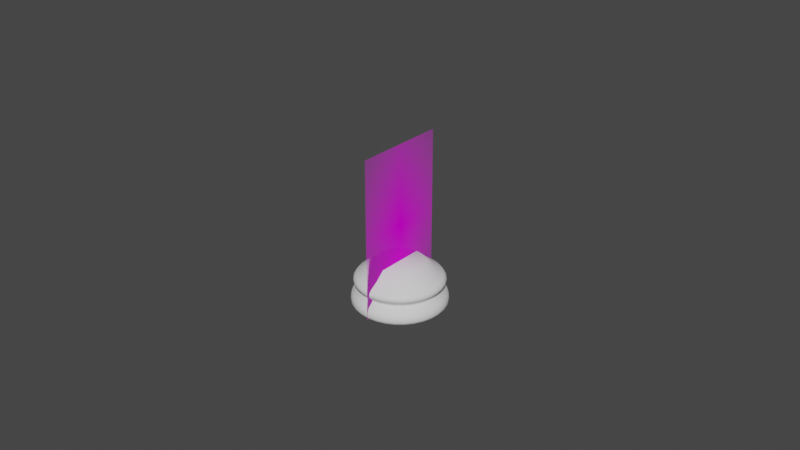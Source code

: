 # Source: PieceBaseCopy.blend  (saved by Blender 2.80.69; exported with 4.5.12 LTS)
import bpy
from mathutils import Matrix  # noqa: F401  (used for matrix-valued properties, if any)

bpy.ops.wm.read_factory_settings(use_empty=True)
scene = bpy.context.scene
scene.name = 'Scene'

# ---- collections
col_collection = bpy.data.collections.new('Collection'); scene.collection.children.link(col_collection)

# ---- images (referenced by path relative to the original .blend; pixels are not part of the script)
import os
ASSET_DIR = os.environ.get("B2B_ASSET_DIR", "")  # directory of the original .blend (textures are referenced by path, not embedded)
HERE = os.path.dirname(os.path.abspath(__file__))  # packed textures are extracted next to this script under _unpacked/

def load_image(name, relpath, width, height, colorspace="sRGB"):
    """Load a texture the original file referenced (path relative to the .blend, or extracted next to this script)."""
    p = next((c for c in (os.path.join(HERE, relpath), os.path.join(ASSET_DIR, relpath)) if relpath and os.path.exists(c)), "")
    if p:
        img = bpy.data.images.load(p, check_existing=True)
        img.name = name
    else:  # same state as the original file: an image datablock whose file is absent (Cycles renders it pink)
        img = bpy.data.images.new(name, width, height)
        img.source = "FILE"
        img.filepath = "//" + (relpath or name)
    img.colorspace_settings.name = colorspace
    return img
img_staunton_pawn_png = load_image('Staunton Pawn.png', 'Staunton Pawn.png', 1024, 1024, 'sRGB')

# ---- materials (node trees are filled in below, after node groups)
mat_staunton_pawn = bpy.data.materials.new('Staunton Pawn')
mat_staunton_pawn.use_transparent_shadow = False
mat_staunton_pawn.roughness = 0.25

# ---- material node trees
mat_staunton_pawn.use_nodes = True; mat_staunton_pawn.node_tree.nodes.clear()
_N = mat_staunton_pawn.node_tree.nodes; _L = mat_staunton_pawn.node_tree.links
n0 = _N.new('ShaderNodeOutputMaterial'); n0.name = 'Material Output'; n0.location = (300, 300)
n1 = _N.new('ShaderNodeTexImage'); n1.name = 'Image Texture'; n1.location = (-400, 60)
n1.image = img_staunton_pawn_png
n1.extension = 'CLIP'
n2 = _N.new('ShaderNodeBsdfDiffuse'); n2.name = 'Diffuse BSDF'; n2.location = (-200, 60)
n3 = _N.new('ShaderNodeBsdfTransparent'); n3.name = 'Transparent BSDF'; n3.location = (-200, 240)
n4 = _N.new('ShaderNodeMixShader'); n4.name = 'Mix Shader'; n4.location = (0, 300)
_L.new(n1.outputs[0], n2.inputs[0])
_L.new(n1.outputs[1], n4.inputs[0])
_L.new(n3.outputs[0], n4.inputs[1])
_L.new(n2.outputs[0], n4.inputs[2])
_L.new(n4.outputs[0], n0.inputs[0])
n0.is_active_output = True

# ---- world
world_world = bpy.data.worlds.new('World'); scene.world = world_world
world_world.use_nodes = True; world_world.node_tree.nodes.clear()
_N = world_world.node_tree.nodes; _L = world_world.node_tree.links
n0 = _N.new('ShaderNodeOutputWorld'); n0.name = 'World Output'; n0.location = (300, 300)
n1 = _N.new('ShaderNodeBackground'); n1.name = 'Background'; n1.location = (10, 300)
n1.inputs[0].default_value = (0.05088, 0.05088, 0.05088, 1.0)
_L.new(n1.outputs[0], n0.inputs[0])
n0.is_active_output = True
world_world.color = (0.05088, 0.05088, 0.05088)
world_world.use_sun_shadow = False
world_world.sun_shadow_jitter_overblur = 0.0

# ---- meshes
me_staunton_pawn = bpy.data.meshes.new('Staunton Pawn')
me_staunton_pawn.from_pydata([(-0.01501, 6.718e-06, -1.118e-09), (0.01501, 6.718e-06, -1.118e-09), (-0.01501, 0.05115, -1.118e-09), (0.01501, 0.05115, -1.118e-09)], [], [(0, 1, 3, 2)])
_uv = me_staunton_pawn.uv_layers.new(name='UVMap')
_uv.uv.foreach_set('vector', [0.0, 0.0, 1.0, 0.0, 1.0, 1.0, 0.0, 1.0])
me_staunton_pawn.materials.append(mat_staunton_pawn)
me_staunton_pawn.use_remesh_preserve_volume = False
me_staunton_pawn.use_remesh_preserve_attributes = False
me_staunton_pawn.use_mirror_vertex_groups = False
me_staunton_pawn.update()
me_cylinder_001 = bpy.data.meshes.new('Cylinder.001')
me_cylinder_001.from_pydata([(-8.68e-10, 0.007814, 0.0137), (0.001524, 0.007664, 0.0137), (0.00299, 0.007219, 0.0137), (0.004341, 0.006497, 0.0137), (0.005525, 0.005525, 0.0137), (0.006497, 0.004341, 0.0137), (0.007219, 0.00299, 0.0137), (0.007664, 0.001524, 0.0137), (0.007814, -2.003e-09, 0.0137), (0.007664, -0.001524, 0.0137), (0.007219, -0.00299, 0.0137), (0.006497, -0.004341, 0.0137), (0.005525, -0.005525, 0.0137), (0.004341, -0.006497, 0.0137), (0.00299, -0.007219, 0.0137), (0.001524, -0.007664, 0.0137), (-3.414e-09, -0.007814, 0.0137), (-0.001524, -0.007664, 0.0137), (-0.00299, -0.007219, 0.0137), (-0.004341, -0.006497, 0.0137), (-0.005525, -0.005525, 0.0137), (-0.006497, -0.004341, 0.0137), (-0.007219, -0.00299, 0.0137), (-0.007664, -0.001524, 0.0137), (-0.007814, 4.953e-09, 0.0137), (-0.007664, 0.001524, 0.0137), (-0.007219, 0.00299, 0.0137), (-0.006497, 0.004341, 0.0137), (-0.005525, 0.005525, 0.0137), (-0.004341, 0.006497, 0.0137), (-0.00299, 0.007219, 0.0137), (-0.001524, 0.007664, 0.0137), (-1.174e-09, 0.01063, 0.01112), (0.002074, 0.01043, 0.01112), (0.004068, 0.009822, 0.01112), (0.005906, 0.008839, 0.01112), (0.007517, 0.007517, 0.01112), (0.008839, 0.005906, 0.01112), (0.009822, 0.004068, 0.01112), (0.01043, 0.002074, 0.01112), (0.01063, -2.727e-09, 0.01112), (0.01043, -0.002074, 0.01112), (0.009822, -0.004068, 0.01112), (0.008839, -0.005906, 0.01112), (0.007517, -0.007517, 0.01112), (0.005906, -0.008839, 0.01112), (0.004068, -0.009822, 0.01112), (0.002074, -0.01043, 0.01112), (-4.638e-09, -0.01063, 0.01112), (-0.002074, -0.01043, 0.01112), (-0.004068, -0.009822, 0.01112), (-0.005906, -0.008839, 0.01112), (-0.007517, -0.007517, 0.01112), (-0.008839, -0.005906, 0.01112), (-0.009822, -0.004068, 0.01112), (-0.01043, -0.002074, 0.01112), (-0.01063, 6.736e-09, 0.01112), (-0.01043, 0.002074, 0.01112), (-0.009822, 0.004068, 0.01112), (-0.008839, 0.005906, 0.01112), (-0.007517, 0.007517, 0.01112), (-0.005906, 0.008839, 0.01112), (-0.004068, 0.009822, 0.01112), (-0.002074, 0.01043, 0.01112), (-1.433e-09, 0.01309, 0.009533), (-1.482e-09, 0.01382, 0.007167), (-1.512e-09, 0.01391, 0.00849), (-1.51e-09, 0.01399, 0.007813), (0.002699, 0.01355, 0.007167), (0.002555, 0.01284, 0.009533), (0.002732, 0.01372, 0.007813), (0.002716, 0.01364, 0.00849), (0.005295, 0.01276, 0.007166), (0.005011, 0.01209, 0.009533), (0.005359, 0.01292, 0.007813), (0.005328, 0.01285, 0.00849), (0.007687, 0.01149, 0.007166), (0.007276, 0.01088, 0.009533), (0.00778, 0.01163, 0.007813), (0.007734, 0.01156, 0.00849), (0.009783, 0.009765, 0.007166), (0.00926, 0.009254, 0.009533), (0.009902, 0.009887, 0.007813), (0.009844, 0.009833, 0.00849), (0.0115, 0.007669, 0.007166), (0.01089, 0.00727, 0.009533), (0.01164, 0.007765, 0.007812), (0.01158, 0.007723, 0.008489), (0.01278, 0.005276, 0.007165), (0.0121, 0.005006, 0.009532), (0.01294, 0.005344, 0.007812), (0.01286, 0.005317, 0.008489), (0.01357, 0.002681, 0.007165), (0.01284, 0.002549, 0.009532), (0.01373, 0.002717, 0.007812), (0.01365, 0.002705, 0.008489), (0.01384, -1.818e-05, 0.007164), (0.0131, -6.048e-06, 0.009532), (0.014, -1.452e-05, 0.007812), (0.01392, -1.093e-05, 0.008489), (0.01357, -0.002717, 0.007164), (0.01285, -0.002561, 0.009532), (0.01373, -0.002746, 0.007811), (0.01365, -0.002727, 0.008489), (0.01278, -0.005312, 0.007163), (0.0121, -0.005018, 0.009532), (0.01294, -0.005373, 0.007811), (0.01286, -0.005339, 0.008488), (0.0115, -0.007704, 0.007163), (0.01089, -0.007283, 0.009532), (0.01164, -0.007794, 0.007811), (0.01158, -0.007745, 0.008488), (0.009782, -0.0098, 0.007163), (0.009262, -0.009268, 0.009531), (0.009901, -0.009916, 0.007811), (0.009844, -0.009855, 0.008488), (0.007686, -0.01152, 0.007162), (0.007277, -0.0109, 0.009531), (0.007779, -0.01166, 0.00781), (0.007734, -0.01159, 0.008488), (0.005294, -0.0128, 0.007162), (0.005013, -0.01211, 0.009531), (0.005358, -0.01295, 0.00781), (0.005328, -0.01287, 0.008488), (0.002699, -0.01359, 0.007162), (0.002555, -0.01285, 0.009531), (0.002732, -0.01375, 0.00781), (0.002716, -0.01367, 0.008488), (-5.989e-09, -0.01385, 0.007162), (-5.702e-09, -0.0131, 0.009531), (-6.074e-09, -0.01402, 0.00781), (-6.048e-09, -0.01393, 0.008488), (-0.002699, -0.01359, 0.007162), (-0.002555, -0.01285, 0.009531), (-0.002732, -0.01375, 0.00781), (-0.002716, -0.01367, 0.008488), (-0.005294, -0.0128, 0.007162), (-0.005013, -0.01211, 0.009531), (-0.005358, -0.01295, 0.00781), (-0.005328, -0.01287, 0.008488), (-0.007686, -0.01152, 0.007162), (-0.007277, -0.0109, 0.009531), (-0.007779, -0.01166, 0.00781), (-0.007734, -0.01159, 0.008488), (-0.009782, -0.0098, 0.007163), (-0.009262, -0.009268, 0.009531), (-0.009901, -0.009916, 0.007811), (-0.009844, -0.009855, 0.008488), (-0.0115, -0.007704, 0.007163), (-0.01089, -0.007283, 0.009532), (-0.01164, -0.007794, 0.007811), (-0.01158, -0.007745, 0.008488), (-0.01278, -0.005312, 0.007163), (-0.0121, -0.005018, 0.009532), (-0.01294, -0.005373, 0.007811), (-0.01286, -0.005339, 0.008488), (-0.01357, -0.002717, 0.007164), (-0.01285, -0.002561, 0.009532), (-0.01373, -0.002746, 0.007811), (-0.01365, -0.002727, 0.008489), (-0.01384, -1.817e-05, 0.007164), (-0.0131, -6.036e-06, 0.009532), (-0.014, -1.451e-05, 0.007812), (-0.01392, -1.092e-05, 0.008489), (-0.01357, 0.002681, 0.007165), (-0.01284, 0.002549, 0.009532), (-0.01373, 0.002717, 0.007812), (-0.01365, 0.002705, 0.008489), (-0.01278, 0.005276, 0.007165), (-0.0121, 0.005006, 0.009532), (-0.01294, 0.005344, 0.007812), (-0.01286, 0.005317, 0.008489), (-0.0115, 0.007669, 0.007166), (-0.01089, 0.00727, 0.009533), (-0.01164, 0.007765, 0.007812), (-0.01158, 0.007723, 0.008489), (-0.009783, 0.009765, 0.007166), (-0.00926, 0.009254, 0.009533), (-0.009902, 0.009887, 0.007813), (-0.009844, 0.009833, 0.00849), (-0.007687, 0.01149, 0.007166), (-0.007275, 0.01088, 0.009533), (-0.00778, 0.01163, 0.007813), (-0.007734, 0.01156, 0.00849), (-0.005295, 0.01276, 0.007166), (-0.005011, 0.01209, 0.009533), (-0.005359, 0.01292, 0.007813), (-0.005327, 0.01285, 0.00849), (-0.002699, 0.01355, 0.007167), (-0.002555, 0.01284, 0.009533), (-0.002732, 0.01372, 0.007813), (-0.002716, 0.01364, 0.00849), (-1.387e-09, 0.01276, 0.006104), (-1.397e-09, 0.01275, 0.005263), (-1.513e-09, 0.01259, 0.005686), (0.002491, 0.0125, 0.005263), (0.002493, 0.01251, 0.006104), (0.002459, 0.01234, 0.005686), (0.004886, 0.01178, 0.005263), (0.00489, 0.01179, 0.006104), (0.004823, 0.01163, 0.005685), (0.007093, 0.0106, 0.005263), (0.007099, 0.0106, 0.006104), (0.007002, 0.01046, 0.005685), (0.009027, 0.009011, 0.005263), (0.009035, 0.009016, 0.006104), (0.008912, 0.008894, 0.005685), (0.01062, 0.007076, 0.005262), (0.01062, 0.00708, 0.006104), (0.01048, 0.006984, 0.005685), (0.0118, 0.004869, 0.005262), (0.0118, 0.004871, 0.006104), (0.01164, 0.004805, 0.005685), (0.01252, 0.002474, 0.005262), (0.01253, 0.002474, 0.006104), (0.01236, 0.002441, 0.005685), (0.01277, -1.658e-05, 0.005262), (0.01278, -1.891e-05, 0.006104), (0.0126, -1.774e-05, 0.005685), (0.01252, -0.002507, 0.005261), (0.01253, -0.002512, 0.006104), (0.01236, -0.002477, 0.005684), (0.0118, -0.004902, 0.005261), (0.0118, -0.004908, 0.006103), (0.01164, -0.004841, 0.005684), (0.01062, -0.00711, 0.005261), (0.01062, -0.007117, 0.006103), (0.01048, -0.00702, 0.005684), (0.009028, -0.009045, 0.005261), (0.009035, -0.009054, 0.006103), (0.008913, -0.00893, 0.005684), (0.007093, -0.01063, 0.00526), (0.007099, -0.01064, 0.006103), (0.007003, -0.0105, 0.005684), (0.004886, -0.01181, 0.00526), (0.00489, -0.01182, 0.006103), (0.004824, -0.01166, 0.005684), (0.002491, -0.01254, 0.00526), (0.002493, -0.01255, 0.006103), (0.002459, -0.01238, 0.005684), (-5.558e-09, -0.01278, 0.00526), (-5.551e-09, -0.0128, 0.006103), (-5.459e-09, -0.01262, 0.005684), (-0.002491, -0.01254, 0.00526), (-0.002493, -0.01255, 0.006103), (-0.002459, -0.01238, 0.005684), (-0.004886, -0.01181, 0.00526), (-0.00489, -0.01182, 0.006103), (-0.004824, -0.01166, 0.005684), (-0.007093, -0.01063, 0.00526), (-0.007099, -0.01064, 0.006103), (-0.007003, -0.0105, 0.005684), (-0.009028, -0.009045, 0.005261), (-0.009035, -0.009054, 0.006103), (-0.008913, -0.00893, 0.005684), (-0.01062, -0.00711, 0.005261), (-0.01062, -0.007117, 0.006103), (-0.01048, -0.00702, 0.005684), (-0.0118, -0.004902, 0.005261), (-0.0118, -0.004908, 0.006103), (-0.01164, -0.004841, 0.005684), (-0.01252, -0.002507, 0.005261), (-0.01253, -0.002512, 0.006104), (-0.01236, -0.002477, 0.005684), (-0.01277, -1.657e-05, 0.005262), (-0.01278, -1.889e-05, 0.006104), (-0.0126, -1.773e-05, 0.005685), (-0.01252, 0.002474, 0.005262), (-0.01253, 0.002474, 0.006104), (-0.01236, 0.002441, 0.005685), (-0.0118, 0.004869, 0.005262), (-0.0118, 0.004871, 0.006104), (-0.01164, 0.004805, 0.005685), (-0.01062, 0.007076, 0.005262), (-0.01062, 0.00708, 0.006104), (-0.01048, 0.006984, 0.005685), (-0.009027, 0.009011, 0.005263), (-0.009035, 0.009016, 0.006104), (-0.008912, 0.008894, 0.005685), (-0.007093, 0.0106, 0.005263), (-0.007099, 0.0106, 0.006104), (-0.007002, 0.01046, 0.005685), (-0.004886, 0.01178, 0.005263), (-0.00489, 0.01179, 0.006104), (-0.004823, 0.01163, 0.005685), (-0.002491, 0.0125, 0.005263), (-0.002493, 0.01251, 0.006104), (-0.002459, 0.01234, 0.005686), (-2.648e-09, 0.01382, -5.588e-09), (-1.645e-09, 0.0149, 0.001171), (-2.155e-09, 0.0144, 0.0001569), (0.002696, 0.01355, -5.588e-09), (0.002908, 0.01462, 0.001171), (0.002809, 0.01412, 0.0001569), (0.005288, 0.01277, -5.588e-09), (0.005704, 0.01377, 0.001171), (0.005509, 0.0133, 0.0001569), (0.007678, 0.01149, -5.588e-09), (0.00828, 0.01239, 0.001171), (0.007998, 0.01197, 0.0001569), (0.009772, 0.009772, -5.588e-09), (0.01054, 0.01054, 0.001171), (0.01018, 0.01018, 0.0001569), (0.01149, 0.007678, -5.588e-09), (0.01239, 0.008278, 0.001171), (0.01197, 0.007998, 0.0001569), (0.01277, 0.005288, -5.588e-09), (0.01377, 0.005701, 0.001171), (0.0133, 0.005509, 0.0001569), (0.01355, 0.002696, -5.588e-09), (0.01462, 0.002905, 0.001171), (0.01412, 0.002808, 0.0001569), (0.01382, -4.184e-09, -5.588e-09), (0.0149, -2.671e-06, 0.001171), (0.0144, -3.614e-07, 0.0001569), (0.01355, -0.002696, -5.588e-09), (0.01462, -0.00291, 0.001171), (0.01412, -0.002809, 0.0001569), (0.01277, -0.005288, -5.588e-09), (0.01377, -0.005706, 0.001171), (0.0133, -0.00551, 0.0001569), (0.01149, -0.007678, -5.588e-09), (0.01239, -0.008283, 0.001171), (0.01197, -0.007999, 0.0001569), (0.009772, -0.009772, -5.588e-09), (0.01054, -0.01054, 0.001171), (0.01018, -0.01018, 0.0001569), (0.007678, -0.01149, -5.588e-09), (0.00828, -0.0124, 0.001171), (0.007998, -0.01197, 0.0001569), (0.005288, -0.01277, -5.588e-09), (0.005704, -0.01377, 0.001171), (0.005509, -0.0133, 0.0001569), (0.002696, -0.01355, -5.588e-09), (0.002908, -0.01462, 0.001171), (0.002809, -0.01412, 0.0001569), (-5.806e-09, -0.01382, -5.588e-09), (-6.501e-09, -0.01491, 0.001171), (-6.173e-09, -0.0144, 0.0001569), (-0.002696, -0.01355, -5.588e-09), (-0.002908, -0.01462, 0.001171), (-0.002809, -0.01412, 0.0001569), (-0.005288, -0.01277, -5.588e-09), (-0.005704, -0.01377, 0.001171), (-0.005509, -0.0133, 0.0001569), (-0.007678, -0.01149, -5.588e-09), (-0.00828, -0.0124, 0.001171), (-0.007998, -0.01197, 0.0001569), (-0.009772, -0.009772, -5.588e-09), (-0.01054, -0.01054, 0.001171), (-0.01018, -0.01018, 0.0001569), (-0.01149, -0.007678, -5.588e-09), (-0.01239, -0.008283, 0.001171), (-0.01197, -0.007999, 0.0001569), (-0.01277, -0.005288, -5.588e-09), (-0.01377, -0.005706, 0.001171), (-0.0133, -0.00551, 0.0001569), (-0.01355, -0.002696, -5.588e-09), (-0.01462, -0.00291, 0.001171), (-0.01412, -0.002809, 0.0001569), (-0.01382, 7.269e-09, -5.588e-09), (-0.0149, -2.658e-06, 0.001171), (-0.0144, -3.49e-07, 0.0001569), (-0.01355, 0.002696, -5.588e-09), (-0.01462, 0.002905, 0.001171), (-0.01412, 0.002808, 0.0001569), (-0.01277, 0.005288, -5.588e-09), (-0.01377, 0.005701, 0.001171), (-0.0133, 0.005509, 0.0001569), (-0.01149, 0.007678, -5.588e-09), (-0.01239, 0.008278, 0.001171), (-0.01197, 0.007998, 0.0001569), (-0.009772, 0.009772, -5.588e-09), (-0.01054, 0.01054, 0.001171), (-0.01018, 0.01018, 0.0001569), (-0.007678, 0.01149, -5.588e-09), (-0.00828, 0.01239, 0.001171), (-0.007998, 0.01197, 0.0001569), (-0.005288, 0.01277, -5.588e-09), (-0.005704, 0.01377, 0.001171), (-0.005509, 0.0133, 0.0001569), (-0.002696, 0.01355, -5.588e-09), (-0.002908, 0.01462, 0.001171), (-0.002809, 0.01412, 0.0001569), (-1.621e-09, 0.01479, 0.002481), (-1.515e-09, 0.01425, 0.003871), (0.002887, 0.01451, 0.002481), (0.002782, 0.01398, 0.003871), (0.005663, 0.01366, 0.002481), (0.005457, 0.01317, 0.003871), (0.008221, 0.0123, 0.002481), (0.007923, 0.01185, 0.003871), (0.01046, 0.01046, 0.00248), (0.01008, 0.01007, 0.003871), (0.0123, 0.008215, 0.00248), (0.01186, 0.007913, 0.003871), (0.01367, 0.005657, 0.00248), (0.01317, 0.005447, 0.003871), (0.01451, 0.002881, 0.00248), (0.01399, 0.002772, 0.003871), (0.0148, -5.652e-06, 0.00248), (0.01426, -1.012e-05, 0.003871), (0.01451, -0.002892, 0.00248), (0.01399, -0.002792, 0.003871), (0.01367, -0.005668, 0.00248), (0.01317, -0.005467, 0.003871), (0.0123, -0.008227, 0.00248), (0.01186, -0.007932, 0.003871), (0.01046, -0.01047, 0.002479), (0.01008, -0.01009, 0.003871), (0.008221, -0.01231, 0.002479), (0.007922, -0.01187, 0.003871), (0.005663, -0.01368, 0.002479), (0.005457, -0.01318, 0.003871), (0.002887, -0.01452, 0.002479), (0.002782, -0.014, 0.003871), (-6.443e-09, -0.0148, 0.002479), (-6.168e-09, -0.01427, 0.003871), (-0.002887, -0.01452, 0.002479), (-0.002782, -0.014, 0.003871), (-0.005663, -0.01368, 0.002479), (-0.005457, -0.01318, 0.003871), (-0.008221, -0.01231, 0.002479), (-0.007922, -0.01187, 0.003871), (-0.01046, -0.01047, 0.002479), (-0.01008, -0.01009, 0.003871), (-0.0123, -0.008227, 0.00248), (-0.01186, -0.007932, 0.003871), (-0.01367, -0.005668, 0.00248), (-0.01317, -0.005467, 0.003871), (-0.01451, -0.002892, 0.00248), (-0.01399, -0.002792, 0.003871), (-0.0148, -5.639e-06, 0.00248), (-0.01426, -1.01e-05, 0.003871), (-0.01451, 0.002881, 0.00248), (-0.01399, 0.002772, 0.003871), (-0.01367, 0.005657, 0.00248), (-0.01317, 0.005447, 0.003871), (-0.0123, 0.008215, 0.00248), (-0.01186, 0.007913, 0.003871), (-0.01046, 0.01046, 0.00248), (-0.01008, 0.01007, 0.003871), (-0.008221, 0.0123, 0.002481), (-0.007923, 0.01185, 0.003871), (-0.005663, 0.01366, 0.002481), (-0.005457, 0.01317, 0.003871), (-0.002887, 0.01451, 0.002481), (-0.002782, 0.01398, 0.003871)], [], [(1, 0, 31, 30, 29, 28, 27, 26, 25, 24, 23, 22, 21, 20, 19, 18, 17, 16, 15, 14, 13, 12, 11, 10, 9, 8, 7, 6, 5, 4, 3, 2), (385, 447, 285, 193), (382, 446, 384, 289), (292, 386, 388, 295), (286, 188, 65, 192), (64, 32, 33, 69), (69, 33, 34, 73), (447, 445, 282, 285), (283, 184, 188, 286), (379, 444, 446, 382), (280, 180, 184, 283), (185, 62, 63, 189), (376, 442, 444, 379), (277, 176, 180, 280), (181, 61, 62, 185), (445, 443, 279, 282), (373, 440, 442, 376), (274, 172, 176, 277), (177, 60, 61, 181), (443, 441, 276, 279), (370, 438, 440, 373), (271, 168, 172, 274), (173, 59, 60, 177), (441, 439, 273, 276), (367, 436, 438, 370), (268, 164, 168, 271), (169, 58, 59, 173), (439, 437, 270, 273), (364, 434, 436, 367), (265, 160, 164, 268), (165, 57, 58, 169), (437, 435, 267, 270), (361, 432, 434, 364), (262, 156, 160, 265), (161, 56, 57, 165), (435, 433, 264, 267), (358, 430, 432, 361), (259, 152, 156, 262), (157, 55, 56, 161), (433, 431, 261, 264), (355, 428, 430, 358), (256, 148, 152, 259), (153, 54, 55, 157), (431, 429, 258, 261), (352, 426, 428, 355), (253, 144, 148, 256), (149, 53, 54, 153), (429, 427, 255, 258), (349, 424, 426, 352), (250, 140, 144, 253), (145, 52, 53, 149), (427, 425, 252, 255), (346, 422, 424, 349), (247, 136, 140, 250), (141, 51, 52, 145), (425, 423, 249, 252), (343, 420, 422, 346), (244, 132, 136, 247), (137, 50, 51, 141), (423, 421, 246, 249), (340, 418, 420, 343), (241, 128, 132, 244), (133, 49, 50, 137), (421, 419, 243, 246), (337, 416, 418, 340), (238, 124, 128, 241), (129, 48, 49, 133), (419, 417, 240, 243), (334, 414, 416, 337), (235, 120, 124, 238), (125, 47, 48, 129), (417, 415, 237, 240), (331, 412, 414, 334), (232, 116, 120, 235), (121, 46, 47, 125), (415, 413, 234, 237), (328, 410, 412, 331), (229, 112, 116, 232), (117, 45, 46, 121), (413, 411, 231, 234), (325, 408, 410, 328), (226, 108, 112, 229), (113, 44, 45, 117), (411, 409, 228, 231), (322, 406, 408, 325), (223, 104, 108, 226), (109, 43, 44, 113), (409, 407, 225, 228), (319, 404, 406, 322), (220, 100, 104, 223), (105, 42, 43, 109), (407, 405, 222, 225), (316, 402, 404, 319), (217, 96, 100, 220), (101, 41, 42, 105), (405, 403, 219, 222), (313, 400, 402, 316), (214, 92, 96, 217), (97, 40, 41, 101), (403, 401, 216, 219), (310, 398, 400, 313), (211, 88, 92, 214), (93, 39, 40, 97), (401, 399, 213, 216), (307, 396, 398, 310), (208, 84, 88, 211), (89, 38, 39, 93), (399, 397, 210, 213), (304, 394, 396, 307), (205, 80, 84, 208), (85, 37, 38, 89), (397, 395, 207, 210), (301, 392, 394, 304), (202, 76, 80, 205), (81, 36, 37, 85), (395, 393, 204, 207), (298, 390, 392, 301), (199, 72, 76, 202), (77, 35, 36, 81), (393, 391, 201, 204), (295, 388, 390, 298), (196, 68, 72, 199), (73, 34, 35, 77), (391, 389, 198, 201), (288, 291, 294, 297, 300, 303, 306, 309, 312, 315, 318, 321, 324, 327, 330, 333, 336, 339, 342, 345, 348, 351, 354, 357, 360, 363, 366, 369, 372, 375, 378, 381), (192, 65, 68, 196), (389, 387, 195, 198), (189, 63, 32, 64), (63, 31, 0, 32), (63, 62, 30, 31), (62, 61, 29, 30), (61, 60, 28, 29), (60, 59, 27, 28), (59, 58, 26, 27), (58, 57, 25, 26), (57, 56, 24, 25), (56, 55, 23, 24), (55, 54, 22, 23), (54, 53, 21, 22), (53, 52, 20, 21), (52, 51, 19, 20), (51, 50, 18, 19), (50, 49, 17, 18), (49, 48, 16, 17), (48, 47, 15, 16), (47, 46, 14, 15), (46, 45, 13, 14), (45, 44, 12, 13), (44, 43, 11, 12), (43, 42, 10, 11), (42, 41, 9, 10), (41, 40, 8, 9), (40, 39, 7, 8), (39, 38, 6, 7), (38, 37, 5, 6), (37, 36, 4, 5), (36, 35, 3, 4), (35, 34, 2, 3), (34, 33, 1, 2), (33, 32, 0, 1), (189, 191, 187, 185), (191, 66, 67, 190), (190, 67, 65, 188), (185, 187, 183, 181), (187, 191, 190, 186), (186, 190, 188, 184), (181, 183, 179, 177), (183, 187, 186, 182), (182, 186, 184, 180), (177, 179, 175, 173), (179, 183, 182, 178), (178, 182, 180, 176), (173, 175, 171, 169), (175, 179, 178, 174), (174, 178, 176, 172), (169, 171, 167, 165), (171, 175, 174, 170), (170, 174, 172, 168), (165, 167, 163, 161), (167, 171, 170, 166), (166, 170, 168, 164), (161, 163, 159, 157), (163, 167, 166, 162), (162, 166, 164, 160), (157, 159, 155, 153), (159, 163, 162, 158), (158, 162, 160, 156), (153, 155, 151, 149), (155, 159, 158, 154), (154, 158, 156, 152), (149, 151, 147, 145), (151, 155, 154, 150), (150, 154, 152, 148), (145, 147, 143, 141), (147, 151, 150, 146), (146, 150, 148, 144), (141, 143, 139, 137), (143, 147, 146, 142), (142, 146, 144, 140), (137, 139, 135, 133), (139, 143, 142, 138), (138, 142, 140, 136), (133, 135, 131, 129), (135, 139, 138, 134), (134, 138, 136, 132), (129, 131, 127, 125), (131, 135, 134, 130), (130, 134, 132, 128), (125, 127, 123, 121), (127, 131, 130, 126), (126, 130, 128, 124), (121, 123, 119, 117), (123, 127, 126, 122), (122, 126, 124, 120), (117, 119, 115, 113), (119, 123, 122, 118), (118, 122, 120, 116), (113, 115, 111, 109), (115, 119, 118, 114), (114, 118, 116, 112), (109, 111, 107, 105), (111, 115, 114, 110), (110, 114, 112, 108), (105, 107, 103, 101), (107, 111, 110, 106), (106, 110, 108, 104), (101, 103, 99, 97), (103, 107, 106, 102), (102, 106, 104, 100), (97, 99, 95, 93), (99, 103, 102, 98), (98, 102, 100, 96), (93, 95, 91, 89), (95, 99, 98, 94), (94, 98, 96, 92), (89, 91, 87, 85), (91, 95, 94, 90), (90, 94, 92, 88), (85, 87, 83, 81), (87, 91, 90, 86), (86, 90, 88, 84), (81, 83, 79, 77), (83, 87, 86, 82), (82, 86, 84, 80), (77, 79, 75, 73), (79, 83, 82, 78), (78, 82, 80, 76), (73, 75, 71, 69), (75, 79, 78, 74), (74, 78, 76, 72), (69, 71, 66, 64), (71, 75, 74, 70), (70, 74, 72, 68), (292, 293, 290, 289), (66, 71, 70, 67), (67, 70, 68, 65), (286, 192, 194, 287), (287, 194, 193, 285), (283, 286, 287, 284), (284, 287, 285, 282), (280, 283, 284, 281), (281, 284, 282, 279), (277, 280, 281, 278), (278, 281, 279, 276), (274, 277, 278, 275), (275, 278, 276, 273), (271, 274, 275, 272), (272, 275, 273, 270), (268, 271, 272, 269), (269, 272, 270, 267), (265, 268, 269, 266), (266, 269, 267, 264), (262, 265, 266, 263), (263, 266, 264, 261), (259, 262, 263, 260), (260, 263, 261, 258), (256, 259, 260, 257), (257, 260, 258, 255), (253, 256, 257, 254), (254, 257, 255, 252), (250, 253, 254, 251), (251, 254, 252, 249), (247, 250, 251, 248), (248, 251, 249, 246), (244, 247, 248, 245), (245, 248, 246, 243), (241, 244, 245, 242), (242, 245, 243, 240), (238, 241, 242, 239), (239, 242, 240, 237), (235, 238, 239, 236), (236, 239, 237, 234), (232, 235, 236, 233), (233, 236, 234, 231), (229, 232, 233, 230), (230, 233, 231, 228), (226, 229, 230, 227), (227, 230, 228, 225), (223, 226, 227, 224), (224, 227, 225, 222), (220, 223, 224, 221), (221, 224, 222, 219), (217, 220, 221, 218), (218, 221, 219, 216), (214, 217, 218, 215), (215, 218, 216, 213), (211, 214, 215, 212), (212, 215, 213, 210), (208, 211, 212, 209), (209, 212, 210, 207), (205, 208, 209, 206), (206, 209, 207, 204), (202, 205, 206, 203), (203, 206, 204, 201), (199, 202, 203, 200), (200, 203, 201, 198), (196, 199, 200, 197), (197, 200, 198, 195), (192, 196, 197, 194), (194, 197, 195, 193), (387, 385, 193, 195), (295, 296, 293, 292), (290, 293, 291, 288), (298, 299, 296, 295), (293, 296, 294, 291), (301, 302, 299, 298), (296, 299, 297, 294), (304, 305, 302, 301), (299, 302, 300, 297), (307, 308, 305, 304), (302, 305, 303, 300), (310, 311, 308, 307), (305, 308, 306, 303), (313, 314, 311, 310), (308, 311, 309, 306), (316, 317, 314, 313), (311, 314, 312, 309), (319, 320, 317, 316), (314, 317, 315, 312), (322, 323, 320, 319), (317, 320, 318, 315), (325, 326, 323, 322), (320, 323, 321, 318), (328, 329, 326, 325), (323, 326, 324, 321), (331, 332, 329, 328), (326, 329, 327, 324), (334, 335, 332, 331), (329, 332, 330, 327), (337, 338, 335, 334), (332, 335, 333, 330), (340, 341, 338, 337), (335, 338, 336, 333), (343, 344, 341, 340), (338, 341, 339, 336), (346, 347, 344, 343), (341, 344, 342, 339), (349, 350, 347, 346), (344, 347, 345, 342), (352, 353, 350, 349), (347, 350, 348, 345), (355, 356, 353, 352), (350, 353, 351, 348), (358, 359, 356, 355), (353, 356, 354, 351), (361, 362, 359, 358), (356, 359, 357, 354), (364, 365, 362, 361), (359, 362, 360, 357), (367, 368, 365, 364), (362, 365, 363, 360), (370, 371, 368, 367), (365, 368, 366, 363), (373, 374, 371, 370), (368, 371, 369, 366), (376, 377, 374, 373), (371, 374, 372, 369), (379, 380, 377, 376), (374, 377, 375, 372), (382, 383, 380, 379), (377, 380, 378, 375), (289, 290, 383, 382), (380, 383, 381, 378), (383, 290, 288, 381), (447, 446, 444, 445), (445, 444, 442, 443), (443, 442, 440, 441), (441, 440, 438, 439), (439, 438, 436, 437), (437, 436, 434, 435), (435, 434, 432, 433), (433, 432, 430, 431), (431, 430, 428, 429), (429, 428, 426, 427), (427, 426, 424, 425), (425, 424, 422, 423), (423, 422, 420, 421), (421, 420, 418, 419), (419, 418, 416, 417), (417, 416, 414, 415), (415, 414, 412, 413), (413, 412, 410, 411), (411, 410, 408, 409), (409, 408, 406, 407), (407, 406, 404, 405), (405, 404, 402, 403), (403, 402, 400, 401), (401, 400, 398, 399), (399, 398, 396, 397), (397, 396, 394, 395), (395, 394, 392, 393), (393, 392, 390, 391), (391, 390, 388, 389), (389, 388, 386, 387), (387, 386, 384, 385), (64, 66, 191, 189), (289, 384, 386, 292), (385, 384, 446, 447)])
me_cylinder_001.polygons.foreach_set('use_smooth', [True] * 418)
_uv = me_cylinder_001.uv_layers.new(name='UVMap')
_uv.uv.foreach_set('vector', [0.2968, 0.4854, 0.25, 0.49, 0.2032, 0.4854, 0.1582, 0.4717, 0.1167, 0.4496, 0.08029, 0.4197, 0.05045, 0.3833, 0.02827, 0.3418, 0.01461, 0.2968, 0.01, 0.25, 0.01461, 0.2032, 0.02827, 0.1582, 0.05045, 0.1167, 0.08029, 0.08029, 0.1167, 0.05045, 0.1582, 0.02827, 0.2032, 0.01461, 0.25, 0.01, 0.2968, 0.01461, 0.3418, 0.02827, 0.3833, 0.05045, 0.4197, 0.08029, 0.4496, 0.1167, 0.4717, 0.1582, 0.4854, 0.2032, 0.49, 0.25, 0.4854, 0.2968, 0.4717, 0.3418, 0.4496, 0.3833, 0.4197, 0.4197, 0.3833, 0.4496, 0.3418, 0.4717, 0.0005057, 0.6539, 0.03125, 0.6539, 0.0312, 0.7035, 0.0001832, 0.7035, 0.03125, 0.5456, 0.03126, 0.5966, 0.0003951, 0.5966, 0.0001865, 0.5456, 0.9687, 0.5456, 0.9687, 0.5966, 0.9375, 0.5966, 0.9375, 0.5456, 0.0312, 0.7318, 0.03124, 0.7589, 0.005611, 0.7589, 0.00172, 0.7318, 0.9921, 0.8316, 1.0, 0.9059, 0.9688, 0.9059, 0.9687, 0.8316, 0.9687, 0.8316, 0.9688, 0.9059, 0.9375, 0.9059, 0.9375, 0.8316, 0.03125, 0.6539, 0.06249, 0.6539, 0.06245, 0.7035, 0.0312, 0.7035, 0.06245, 0.7318, 0.06246, 0.7589, 0.03124, 0.7589, 0.0312, 0.7318, 0.0625, 0.5456, 0.0625, 0.5966, 0.03126, 0.5966, 0.03125, 0.5456, 0.09368, 0.7318, 0.0937, 0.7589, 0.06246, 0.7589, 0.06245, 0.7318, 0.06248, 0.8316, 0.0625, 0.9059, 0.03125, 0.9059, 0.03126, 0.8316, 0.09375, 0.5456, 0.09375, 0.5966, 0.0625, 0.5966, 0.0625, 0.5456, 0.1249, 0.7318, 0.1249, 0.7589, 0.0937, 0.7589, 0.09368, 0.7318, 0.09373, 0.8316, 0.09375, 0.9059, 0.0625, 0.9059, 0.06248, 0.8316, 0.06249, 0.6539, 0.09374, 0.6539, 0.09368, 0.7035, 0.06245, 0.7035, 0.125, 0.5456, 0.125, 0.5966, 0.09375, 0.5966, 0.09375, 0.5456, 0.1562, 0.7316, 0.1562, 0.7587, 0.1249, 0.7589, 0.1249, 0.7318, 0.125, 0.8316, 0.125, 0.9059, 0.09375, 0.9059, 0.09373, 0.8316, 0.09374, 0.6539, 0.125, 0.6539, 0.1249, 0.7035, 0.09368, 0.7035, 0.1563, 0.5455, 0.1563, 0.5963, 0.125, 0.5966, 0.125, 0.5456, 0.1874, 0.7316, 0.1874, 0.7587, 0.1562, 0.7587, 0.1562, 0.7316, 0.1562, 0.8316, 0.1562, 0.9059, 0.125, 0.9059, 0.125, 0.8316, 0.125, 0.6539, 0.1563, 0.6535, 0.1562, 0.7033, 0.1249, 0.7035, 0.1875, 0.5455, 0.1875, 0.5963, 0.1563, 0.5963, 0.1563, 0.5455, 0.2186, 0.7316, 0.2187, 0.7587, 0.1874, 0.7587, 0.1874, 0.7316, 0.1875, 0.8315, 0.1875, 0.9059, 0.1562, 0.9059, 0.1562, 0.8316, 0.1563, 0.6535, 0.1875, 0.6535, 0.1874, 0.7033, 0.1562, 0.7033, 0.2188, 0.5455, 0.2188, 0.5963, 0.1875, 0.5963, 0.1875, 0.5455, 0.2499, 0.7316, 0.2499, 0.7587, 0.2187, 0.7587, 0.2186, 0.7316, 0.2187, 0.8315, 0.2188, 0.9059, 0.1875, 0.9059, 0.1875, 0.8315, 0.1875, 0.6535, 0.2187, 0.6535, 0.2187, 0.7033, 0.1874, 0.7033, 0.25, 0.5455, 0.25, 0.5963, 0.2188, 0.5963, 0.2188, 0.5455, 0.2811, 0.7316, 0.2812, 0.7587, 0.2499, 0.7587, 0.2499, 0.7316, 0.25, 0.8315, 0.25, 0.9059, 0.2188, 0.9059, 0.2187, 0.8315, 0.2187, 0.6535, 0.25, 0.6535, 0.2499, 0.7033, 0.2187, 0.7033, 0.2813, 0.5455, 0.2813, 0.5963, 0.25, 0.5963, 0.25, 0.5455, 0.3124, 0.7316, 0.3124, 0.7587, 0.2812, 0.7587, 0.2811, 0.7316, 0.2812, 0.8315, 0.2812, 0.9059, 0.25, 0.9059, 0.25, 0.8315, 0.25, 0.6535, 0.2812, 0.6535, 0.2811, 0.7033, 0.2499, 0.7033, 0.3125, 0.5455, 0.3125, 0.5963, 0.2813, 0.5963, 0.2813, 0.5455, 0.3437, 0.7316, 0.3437, 0.7587, 0.3124, 0.7587, 0.3124, 0.7316, 0.3125, 0.8315, 0.3125, 0.9059, 0.2812, 0.9059, 0.2812, 0.8315, 0.2812, 0.6535, 0.3125, 0.6535, 0.3124, 0.7033, 0.2811, 0.7033, 0.3438, 0.5455, 0.3438, 0.5963, 0.3125, 0.5963, 0.3125, 0.5455, 0.3749, 0.7316, 0.3749, 0.7587, 0.3437, 0.7587, 0.3437, 0.7316, 0.3437, 0.8315, 0.3438, 0.9059, 0.3125, 0.9059, 0.3125, 0.8315, 0.3125, 0.6535, 0.3437, 0.6535, 0.3437, 0.7033, 0.3124, 0.7033, 0.375, 0.5455, 0.375, 0.5963, 0.3438, 0.5963, 0.3438, 0.5455, 0.4062, 0.7319, 0.4062, 0.7588, 0.3749, 0.7587, 0.3749, 0.7316, 0.375, 0.8315, 0.375, 0.9059, 0.3438, 0.9059, 0.3437, 0.8315, 0.3437, 0.6535, 0.375, 0.6535, 0.3749, 0.7033, 0.3437, 0.7033, 0.4063, 0.5456, 0.4063, 0.5965, 0.375, 0.5963, 0.375, 0.5455, 0.4374, 0.7319, 0.4375, 0.7589, 0.4062, 0.7588, 0.4062, 0.7319, 0.4062, 0.8315, 0.4063, 0.9059, 0.375, 0.9059, 0.375, 0.8315, 0.375, 0.6535, 0.4062, 0.6538, 0.4062, 0.7035, 0.3749, 0.7033, 0.4375, 0.5456, 0.4375, 0.5965, 0.4063, 0.5965, 0.4063, 0.5456, 0.4687, 0.7319, 0.4687, 0.7588, 0.4375, 0.7589, 0.4374, 0.7319, 0.4375, 0.8315, 0.4375, 0.9059, 0.4063, 0.9059, 0.4062, 0.8315, 0.4062, 0.6538, 0.4375, 0.6539, 0.4375, 0.7035, 0.4062, 0.7035, 0.4688, 0.5456, 0.4688, 0.5965, 0.4375, 0.5965, 0.4375, 0.5456, 0.5, 0.7319, 0.5, 0.7588, 0.4687, 0.7588, 0.4687, 0.7319, 0.4687, 0.8315, 0.4688, 0.9059, 0.4375, 0.9059, 0.4375, 0.8315, 0.4375, 0.6539, 0.4687, 0.6539, 0.4687, 0.7035, 0.4375, 0.7035, 0.5, 0.5456, 0.5, 0.5965, 0.4688, 0.5965, 0.4688, 0.5456, 0.5313, 0.7319, 0.5313, 0.7588, 0.5, 0.7588, 0.5, 0.7319, 0.5, 0.8315, 0.5, 0.9059, 0.4688, 0.9059, 0.4687, 0.8315, 0.4687, 0.6539, 0.5, 0.6539, 0.5, 0.7035, 0.4687, 0.7035, 0.5312, 0.5456, 0.5312, 0.5965, 0.5, 0.5965, 0.5, 0.5456, 0.5626, 0.7319, 0.5625, 0.7589, 0.5313, 0.7588, 0.5313, 0.7319, 0.5313, 0.8315, 0.5312, 0.9059, 0.5, 0.9059, 0.5, 0.8315, 0.5, 0.6539, 0.5313, 0.6539, 0.5313, 0.7035, 0.5, 0.7035, 0.5625, 0.5456, 0.5625, 0.5965, 0.5312, 0.5965, 0.5312, 0.5456, 0.5938, 0.7319, 0.5938, 0.7588, 0.5625, 0.7589, 0.5626, 0.7319, 0.5625, 0.8315, 0.5625, 0.9059, 0.5312, 0.9059, 0.5313, 0.8315, 0.5313, 0.6539, 0.5625, 0.6539, 0.5625, 0.7035, 0.5313, 0.7035, 0.5937, 0.5456, 0.5937, 0.5965, 0.5625, 0.5965, 0.5625, 0.5456, 0.6251, 0.7316, 0.6251, 0.7587, 0.5938, 0.7588, 0.5938, 0.7319, 0.5938, 0.8315, 0.5938, 0.9059, 0.5625, 0.9059, 0.5625, 0.8315, 0.5625, 0.6539, 0.5938, 0.6538, 0.5938, 0.7035, 0.5625, 0.7035, 0.625, 0.5455, 0.625, 0.5963, 0.5937, 0.5965, 0.5937, 0.5456, 0.6563, 0.7316, 0.6563, 0.7587, 0.6251, 0.7587, 0.6251, 0.7316, 0.625, 0.8315, 0.625, 0.9059, 0.5938, 0.9059, 0.5938, 0.8315, 0.5938, 0.6538, 0.625, 0.6535, 0.6251, 0.7033, 0.5938, 0.7035, 0.6562, 0.5455, 0.6562, 0.5963, 0.625, 0.5963, 0.625, 0.5455, 0.6876, 0.7316, 0.6876, 0.7587, 0.6563, 0.7587, 0.6563, 0.7316, 0.6563, 0.8315, 0.6563, 0.9059, 0.625, 0.9059, 0.625, 0.8315, 0.625, 0.6535, 0.6563, 0.6535, 0.6563, 0.7033, 0.6251, 0.7033, 0.6875, 0.5455, 0.6875, 0.5963, 0.6562, 0.5963, 0.6562, 0.5455, 0.7189, 0.7316, 0.7188, 0.7587, 0.6876, 0.7587, 0.6876, 0.7316, 0.6875, 0.8315, 0.6875, 0.9059, 0.6563, 0.9059, 0.6563, 0.8315, 0.6563, 0.6535, 0.6875, 0.6535, 0.6876, 0.7033, 0.6563, 0.7033, 0.7187, 0.5455, 0.7187, 0.5963, 0.6875, 0.5963, 0.6875, 0.5455, 0.7501, 0.7316, 0.7501, 0.7587, 0.7188, 0.7587, 0.7189, 0.7316, 0.7188, 0.8315, 0.7188, 0.9059, 0.6875, 0.9059, 0.6875, 0.8315, 0.6875, 0.6535, 0.7188, 0.6535, 0.7189, 0.7033, 0.6876, 0.7033, 0.75, 0.5455, 0.75, 0.5963, 0.7187, 0.5963, 0.7187, 0.5455, 0.7814, 0.7316, 0.7813, 0.7587, 0.7501, 0.7587, 0.7501, 0.7316, 0.75, 0.8315, 0.75, 0.9059, 0.7188, 0.9059, 0.7188, 0.8315, 0.7188, 0.6535, 0.75, 0.6535, 0.7501, 0.7033, 0.7189, 0.7033, 0.7812, 0.5455, 0.7812, 0.5963, 0.75, 0.5963, 0.75, 0.5455, 0.8126, 0.7316, 0.8126, 0.7587, 0.7813, 0.7587, 0.7814, 0.7316, 0.7813, 0.8315, 0.7812, 0.9059, 0.75, 0.9059, 0.75, 0.8315, 0.75, 0.6535, 0.7813, 0.6535, 0.7813, 0.7033, 0.7501, 0.7033, 0.8125, 0.5455, 0.8125, 0.5963, 0.7812, 0.5963, 0.7812, 0.5455, 0.8438, 0.7316, 0.8438, 0.7587, 0.8126, 0.7587, 0.8126, 0.7316, 0.8125, 0.8315, 0.8125, 0.9059, 0.7812, 0.9059, 0.7813, 0.8315, 0.7813, 0.6535, 0.8125, 0.6535, 0.8126, 0.7033, 0.7813, 0.7033, 0.8437, 0.5455, 0.8437, 0.5963, 0.8125, 0.5963, 0.8125, 0.5455, 0.8751, 0.7318, 0.8751, 0.7589, 0.8438, 0.7587, 0.8438, 0.7316, 0.8438, 0.8316, 0.8438, 0.9059, 0.8125, 0.9059, 0.8125, 0.8315, 0.8125, 0.6535, 0.8437, 0.6535, 0.8438, 0.7033, 0.8126, 0.7033, 0.875, 0.5456, 0.875, 0.5966, 0.8437, 0.5963, 0.8437, 0.5455, 0.9063, 0.7318, 0.9063, 0.7589, 0.8751, 0.7589, 0.8751, 0.7318, 0.875, 0.8316, 0.875, 0.9059, 0.8438, 0.9059, 0.8438, 0.8316, 0.8437, 0.6535, 0.875, 0.6539, 0.8751, 0.7035, 0.8438, 0.7033, 0.9062, 0.5456, 0.9062, 0.5966, 0.875, 0.5966, 0.875, 0.5456, 0.9376, 0.7318, 0.9375, 0.7589, 0.9063, 0.7589, 0.9063, 0.7318, 0.9063, 0.8316, 0.9062, 0.9059, 0.875, 0.9059, 0.875, 0.8316, 0.875, 0.6539, 0.9063, 0.6539, 0.9063, 0.7035, 0.8751, 0.7035, 0.9375, 0.5456, 0.9375, 0.5966, 0.9062, 0.5966, 0.9062, 0.5456, 0.9688, 0.7318, 0.9688, 0.7589, 0.9375, 0.7589, 0.9376, 0.7318, 0.9375, 0.8316, 0.9375, 0.9059, 0.9062, 0.9059, 0.9063, 0.8316, 0.9063, 0.6539, 0.9375, 0.6539, 0.9375, 0.7035, 0.9063, 0.7035, 0.75, 0.4711, 0.7931, 0.4669, 0.8346, 0.4543, 0.8728, 0.4338, 0.9063, 0.4063, 0.9338, 0.3728, 0.9543, 0.3346, 0.9669, 0.2931, 0.9711, 0.25, 0.9669, 0.2069, 0.9543, 0.1654, 0.9338, 0.1272, 0.9063, 0.09365, 0.8728, 0.06615, 0.8346, 0.04572, 0.7931, 0.03314, 0.75, 0.02889, 0.7069, 0.03314, 0.6654, 0.04572, 0.6272, 0.06615, 0.5937, 0.09365, 0.5662, 0.1272, 0.5457, 0.1654, 0.5331, 0.2069, 0.5289, 0.25, 0.5331, 0.2931, 0.5457, 0.3346, 0.5662, 0.3728, 0.5937, 0.4063, 0.6272, 0.4338, 0.6654, 0.4543, 0.7069, 0.4669, 0.9983, 0.7318, 0.9944, 0.7589, 0.9688, 0.7589, 0.9688, 0.7318, 0.9375, 0.6539, 0.9688, 0.6539, 0.9688, 0.7035, 0.9375, 0.7035, 0.03126, 0.8316, 0.03125, 0.9059, 1.164e-10, 0.9059, 0.007937, 0.8316, 0.03125, 0.9059, 0.03125, 1.0, 0.0, 1.0, 1.164e-10, 0.9059, 0.03125, 0.9059, 0.0625, 0.9059, 0.0625, 1.0, 0.03125, 1.0, 0.0625, 0.9059, 0.09375, 0.9059, 0.09375, 1.0, 0.0625, 1.0, 0.09375, 0.9059, 0.125, 0.9059, 0.125, 1.0, 0.09375, 1.0, 0.125, 0.9059, 0.1562, 0.9059, 0.1562, 1.0, 0.125, 1.0, 0.1562, 0.9059, 0.1875, 0.9059, 0.1875, 1.0, 0.1562, 1.0, 0.1875, 0.9059, 0.2188, 0.9059, 0.2188, 1.0, 0.1875, 1.0, 0.2188, 0.9059, 0.25, 0.9059, 0.25, 1.0, 0.2188, 1.0, 0.25, 0.9059, 0.2812, 0.9059, 0.2812, 1.0, 0.25, 1.0, 0.2812, 0.9059, 0.3125, 0.9059, 0.3125, 1.0, 0.2812, 1.0, 0.3125, 0.9059, 0.3438, 0.9059, 0.3438, 1.0, 0.3125, 1.0, 0.3438, 0.9059, 0.375, 0.9059, 0.375, 1.0, 0.3438, 1.0, 0.375, 0.9059, 0.4063, 0.9059, 0.4062, 1.0, 0.375, 1.0, 0.4063, 0.9059, 0.4375, 0.9059, 0.4375, 1.0, 0.4062, 1.0, 0.4375, 0.9059, 0.4688, 0.9059, 0.4688, 1.0, 0.4375, 1.0, 0.4688, 0.9059, 0.5, 0.9059, 0.5, 1.0, 0.4688, 1.0, 0.5, 0.9059, 0.5312, 0.9059, 0.5312, 1.0, 0.5, 1.0, 0.5312, 0.9059, 0.5625, 0.9059, 0.5625, 1.0, 0.5312, 1.0, 0.5625, 0.9059, 0.5938, 0.9059, 0.5938, 1.0, 0.5625, 1.0, 0.5938, 0.9059, 0.625, 0.9059, 0.625, 1.0, 0.5938, 1.0, 0.625, 0.9059, 0.6563, 0.9059, 0.6562, 1.0, 0.625, 1.0, 0.6563, 0.9059, 0.6875, 0.9059, 0.6875, 1.0, 0.6562, 1.0, 0.6875, 0.9059, 0.7188, 0.9059, 0.7188, 1.0, 0.6875, 1.0, 0.7188, 0.9059, 0.75, 0.9059, 0.75, 1.0, 0.7188, 1.0, 0.75, 0.9059, 0.7812, 0.9059, 0.7812, 1.0, 0.75, 1.0, 0.7812, 0.9059, 0.8125, 0.9059, 0.8125, 1.0, 0.7812, 1.0, 0.8125, 0.9059, 0.8438, 0.9059, 0.8438, 1.0, 0.8125, 1.0, 0.8438, 0.9059, 0.875, 0.9059, 0.875, 1.0, 0.8438, 1.0, 0.875, 0.9059, 0.9062, 0.9059, 0.9062, 1.0, 0.875, 1.0, 0.9062, 0.9059, 0.9375, 0.9059, 0.9375, 1.0, 0.9062, 1.0, 0.9375, 0.9059, 0.9688, 0.9059, 0.9688, 1.0, 0.9375, 1.0, 0.9688, 0.9059, 1.0, 0.9059, 1.0, 1.0, 0.9688, 1.0, 0.03126, 0.8316, 0.0314, 0.7921, 0.06248, 0.7921, 0.06248, 0.8316, 0.0314, 0.7921, 0.01258, 0.7921, 0.01908, 0.7729, 0.03282, 0.7729, 0.03282, 0.7729, 0.01908, 0.7729, 0.005611, 0.7589, 0.03124, 0.7589, 0.06248, 0.8316, 0.06248, 0.7921, 0.09372, 0.7921, 0.09373, 0.8316, 0.06248, 0.7921, 0.0314, 0.7921, 0.03282, 0.7729, 0.06246, 0.7729, 0.06246, 0.7729, 0.03282, 0.7729, 0.03124, 0.7589, 0.06246, 0.7589, 0.09373, 0.8316, 0.09372, 0.7921, 0.125, 0.7921, 0.125, 0.8316, 0.09372, 0.7921, 0.06248, 0.7921, 0.06246, 0.7729, 0.09369, 0.7729, 0.09369, 0.7729, 0.06246, 0.7729, 0.06246, 0.7589, 0.0937, 0.7589, 0.125, 0.8316, 0.125, 0.7921, 0.1562, 0.792, 0.1562, 0.8316, 0.125, 0.7921, 0.09372, 0.7921, 0.09369, 0.7729, 0.1249, 0.7728, 0.1249, 0.7728, 0.09369, 0.7729, 0.0937, 0.7589, 0.1249, 0.7589, 0.1562, 0.8316, 0.1562, 0.792, 0.1875, 0.792, 0.1875, 0.8315, 0.1562, 0.792, 0.125, 0.7921, 0.1249, 0.7728, 0.1562, 0.7728, 0.1562, 0.7728, 0.1249, 0.7728, 0.1249, 0.7589, 0.1562, 0.7587, 0.1875, 0.8315, 0.1875, 0.792, 0.2187, 0.792, 0.2187, 0.8315, 0.1875, 0.792, 0.1562, 0.792, 0.1562, 0.7728, 0.1874, 0.7727, 0.1874, 0.7727, 0.1562, 0.7728, 0.1562, 0.7587, 0.1874, 0.7587, 0.2187, 0.8315, 0.2187, 0.792, 0.25, 0.792, 0.25, 0.8315, 0.2187, 0.792, 0.1875, 0.792, 0.1874, 0.7727, 0.2187, 0.7727, 0.2187, 0.7727, 0.1874, 0.7727, 0.1874, 0.7587, 0.2187, 0.7587, 0.25, 0.8315, 0.25, 0.792, 0.2812, 0.792, 0.2812, 0.8315, 0.25, 0.792, 0.2187, 0.792, 0.2187, 0.7727, 0.2499, 0.7727, 0.2499, 0.7727, 0.2187, 0.7727, 0.2187, 0.7587, 0.2499, 0.7587, 0.2812, 0.8315, 0.2812, 0.792, 0.3125, 0.792, 0.3125, 0.8315, 0.2812, 0.792, 0.25, 0.792, 0.2499, 0.7727, 0.2812, 0.7727, 0.2812, 0.7727, 0.2499, 0.7727, 0.2499, 0.7587, 0.2812, 0.7587, 0.3125, 0.8315, 0.3125, 0.792, 0.3437, 0.7919, 0.3437, 0.8315, 0.3125, 0.792, 0.2812, 0.792, 0.2812, 0.7727, 0.3124, 0.7727, 0.3124, 0.7727, 0.2812, 0.7727, 0.2812, 0.7587, 0.3124, 0.7587, 0.3437, 0.8315, 0.3437, 0.7919, 0.375, 0.792, 0.375, 0.8315, 0.3437, 0.7919, 0.3125, 0.792, 0.3124, 0.7727, 0.3437, 0.7727, 0.3437, 0.7727, 0.3124, 0.7727, 0.3124, 0.7587, 0.3437, 0.7587, 0.375, 0.8315, 0.375, 0.792, 0.4062, 0.792, 0.4062, 0.8315, 0.375, 0.792, 0.3437, 0.7919, 0.3437, 0.7727, 0.3749, 0.7727, 0.3749, 0.7727, 0.3437, 0.7727, 0.3437, 0.7587, 0.3749, 0.7587, 0.4062, 0.8315, 0.4062, 0.792, 0.4375, 0.792, 0.4375, 0.8315, 0.4062, 0.792, 0.375, 0.792, 0.3749, 0.7727, 0.4062, 0.7728, 0.4062, 0.7728, 0.3749, 0.7727, 0.3749, 0.7587, 0.4062, 0.7588, 0.4375, 0.8315, 0.4375, 0.792, 0.4687, 0.792, 0.4687, 0.8315, 0.4375, 0.792, 0.4062, 0.792, 0.4062, 0.7728, 0.4375, 0.7728, 0.4375, 0.7728, 0.4062, 0.7728, 0.4062, 0.7588, 0.4375, 0.7589, 0.4687, 0.8315, 0.4687, 0.792, 0.5, 0.792, 0.5, 0.8315, 0.4687, 0.792, 0.4375, 0.792, 0.4375, 0.7728, 0.4687, 0.7728, 0.4687, 0.7728, 0.4375, 0.7728, 0.4375, 0.7589, 0.4687, 0.7588, 0.5, 0.8315, 0.5, 0.792, 0.5313, 0.792, 0.5313, 0.8315, 0.5, 0.792, 0.4687, 0.792, 0.4687, 0.7728, 0.5, 0.7728, 0.5, 0.7728, 0.4687, 0.7728, 0.4687, 0.7588, 0.5, 0.7588, 0.5313, 0.8315, 0.5313, 0.792, 0.5625, 0.792, 0.5625, 0.8315, 0.5313, 0.792, 0.5, 0.792, 0.5, 0.7728, 0.5313, 0.7728, 0.5313, 0.7728, 0.5, 0.7728, 0.5, 0.7588, 0.5313, 0.7588, 0.5625, 0.8315, 0.5625, 0.792, 0.5938, 0.792, 0.5938, 0.8315, 0.5625, 0.792, 0.5313, 0.792, 0.5313, 0.7728, 0.5625, 0.7728, 0.5625, 0.7728, 0.5313, 0.7728, 0.5313, 0.7588, 0.5625, 0.7589, 0.5938, 0.8315, 0.5938, 0.792, 0.625, 0.792, 0.625, 0.8315, 0.5938, 0.792, 0.5625, 0.792, 0.5625, 0.7728, 0.5938, 0.7728, 0.5938, 0.7728, 0.5625, 0.7728, 0.5625, 0.7589, 0.5938, 0.7588, 0.625, 0.8315, 0.625, 0.792, 0.6563, 0.7919, 0.6563, 0.8315, 0.625, 0.792, 0.5938, 0.792, 0.5938, 0.7728, 0.6251, 0.7727, 0.6251, 0.7727, 0.5938, 0.7728, 0.5938, 0.7588, 0.6251, 0.7587, 0.6563, 0.8315, 0.6563, 0.7919, 0.6875, 0.792, 0.6875, 0.8315, 0.6563, 0.7919, 0.625, 0.792, 0.6251, 0.7727, 0.6563, 0.7727, 0.6563, 0.7727, 0.6251, 0.7727, 0.6251, 0.7587, 0.6563, 0.7587, 0.6875, 0.8315, 0.6875, 0.792, 0.7188, 0.792, 0.7188, 0.8315, 0.6875, 0.792, 0.6563, 0.7919, 0.6563, 0.7727, 0.6876, 0.7727, 0.6876, 0.7727, 0.6563, 0.7727, 0.6563, 0.7587, 0.6876, 0.7587, 0.7188, 0.8315, 0.7188, 0.792, 0.75, 0.792, 0.75, 0.8315, 0.7188, 0.792, 0.6875, 0.792, 0.6876, 0.7727, 0.7188, 0.7727, 0.7188, 0.7727, 0.6876, 0.7727, 0.6876, 0.7587, 0.7188, 0.7587, 0.75, 0.8315, 0.75, 0.792, 0.7813, 0.792, 0.7813, 0.8315, 0.75, 0.792, 0.7188, 0.792, 0.7188, 0.7727, 0.7501, 0.7727, 0.7501, 0.7727, 0.7188, 0.7727, 0.7188, 0.7587, 0.7501, 0.7587, 0.7813, 0.8315, 0.7813, 0.792, 0.8125, 0.792, 0.8125, 0.8315, 0.7813, 0.792, 0.75, 0.792, 0.7501, 0.7727, 0.7813, 0.7727, 0.7813, 0.7727, 0.7501, 0.7727, 0.7501, 0.7587, 0.7813, 0.7587, 0.8125, 0.8315, 0.8125, 0.792, 0.8438, 0.792, 0.8438, 0.8316, 0.8125, 0.792, 0.7813, 0.792, 0.7813, 0.7727, 0.8126, 0.7727, 0.8126, 0.7727, 0.7813, 0.7727, 0.7813, 0.7587, 0.8126, 0.7587, 0.8438, 0.8316, 0.8438, 0.792, 0.875, 0.7921, 0.875, 0.8316, 0.8438, 0.792, 0.8125, 0.792, 0.8126, 0.7727, 0.8438, 0.7728, 0.8438, 0.7728, 0.8126, 0.7727, 0.8126, 0.7587, 0.8438, 0.7587, 0.875, 0.8316, 0.875, 0.7921, 0.9063, 0.7921, 0.9063, 0.8316, 0.875, 0.7921, 0.8438, 0.792, 0.8438, 0.7728, 0.8751, 0.7728, 0.8751, 0.7728, 0.8438, 0.7728, 0.8438, 0.7587, 0.8751, 0.7589, 0.9063, 0.8316, 0.9063, 0.7921, 0.9375, 0.7921, 0.9375, 0.8316, 0.9063, 0.7921, 0.875, 0.7921, 0.8751, 0.7728, 0.9063, 0.7729, 0.9063, 0.7729, 0.8751, 0.7728, 0.8751, 0.7589, 0.9063, 0.7589, 0.9375, 0.8316, 0.9375, 0.7921, 0.9686, 0.7921, 0.9687, 0.8316, 0.9375, 0.7921, 0.9063, 0.7921, 0.9063, 0.7729, 0.9375, 0.7729, 0.9375, 0.7729, 0.9063, 0.7729, 0.9063, 0.7589, 0.9375, 0.7589, 0.9687, 0.8316, 0.9686, 0.7921, 0.9874, 0.7921, 0.9921, 0.8316, 0.9686, 0.7921, 0.9375, 0.7921, 0.9375, 0.7729, 0.9672, 0.7729, 0.9672, 0.7729, 0.9375, 0.7729, 0.9375, 0.7589, 0.9688, 0.7589, 0.9687, 0.5456, 0.9694, 0.5, 0.9994, 0.5, 0.9998, 0.5456, 0.9874, 0.7921, 0.9686, 0.7921, 0.9672, 0.7729, 0.9809, 0.7729, 0.9809, 0.7729, 0.9672, 0.7729, 0.9688, 0.7589, 0.9944, 0.7589, 0.0312, 0.7318, 0.00172, 0.7318, 0.0001955, 0.7212, 0.03118, 0.7212, 0.03118, 0.7212, 0.0001955, 0.7212, 0.0001832, 0.7035, 0.0312, 0.7035, 0.06245, 0.7318, 0.0312, 0.7318, 0.03118, 0.7212, 0.06244, 0.7212, 0.06244, 0.7212, 0.03118, 0.7212, 0.0312, 0.7035, 0.06245, 0.7035, 0.09368, 0.7318, 0.06245, 0.7318, 0.06244, 0.7212, 0.09367, 0.7212, 0.09367, 0.7212, 0.06244, 0.7212, 0.06245, 0.7035, 0.09368, 0.7035, 0.1249, 0.7318, 0.09368, 0.7318, 0.09367, 0.7212, 0.1249, 0.7212, 0.1249, 0.7212, 0.09367, 0.7212, 0.09368, 0.7035, 0.1249, 0.7035, 0.1562, 0.7316, 0.1249, 0.7318, 0.1249, 0.7212, 0.1562, 0.7209, 0.1562, 0.7209, 0.1249, 0.7212, 0.1249, 0.7035, 0.1562, 0.7033, 0.1874, 0.7316, 0.1562, 0.7316, 0.1562, 0.7209, 0.1874, 0.7209, 0.1874, 0.7209, 0.1562, 0.7209, 0.1562, 0.7033, 0.1874, 0.7033, 0.2186, 0.7316, 0.1874, 0.7316, 0.1874, 0.7209, 0.2186, 0.721, 0.2186, 0.721, 0.1874, 0.7209, 0.1874, 0.7033, 0.2187, 0.7033, 0.2499, 0.7316, 0.2186, 0.7316, 0.2186, 0.721, 0.2499, 0.721, 0.2499, 0.721, 0.2186, 0.721, 0.2187, 0.7033, 0.2499, 0.7033, 0.2811, 0.7316, 0.2499, 0.7316, 0.2499, 0.721, 0.2811, 0.721, 0.2811, 0.721, 0.2499, 0.721, 0.2499, 0.7033, 0.2811, 0.7033, 0.3124, 0.7316, 0.2811, 0.7316, 0.2811, 0.721, 0.3124, 0.721, 0.3124, 0.721, 0.2811, 0.721, 0.2811, 0.7033, 0.3124, 0.7033, 0.3437, 0.7316, 0.3124, 0.7316, 0.3124, 0.721, 0.3436, 0.721, 0.3436, 0.721, 0.3124, 0.721, 0.3124, 0.7033, 0.3437, 0.7033, 0.3749, 0.7316, 0.3437, 0.7316, 0.3436, 0.721, 0.3749, 0.721, 0.3749, 0.721, 0.3436, 0.721, 0.3437, 0.7033, 0.3749, 0.7033, 0.4062, 0.7319, 0.3749, 0.7316, 0.3749, 0.721, 0.4062, 0.7213, 0.4062, 0.7213, 0.3749, 0.721, 0.3749, 0.7033, 0.4062, 0.7035, 0.4374, 0.7319, 0.4062, 0.7319, 0.4062, 0.7213, 0.4374, 0.7213, 0.4374, 0.7213, 0.4062, 0.7213, 0.4062, 0.7035, 0.4375, 0.7035, 0.4687, 0.7319, 0.4374, 0.7319, 0.4374, 0.7213, 0.4687, 0.7213, 0.4687, 0.7213, 0.4374, 0.7213, 0.4375, 0.7035, 0.4687, 0.7035, 0.5, 0.7319, 0.4687, 0.7319, 0.4687, 0.7213, 0.5, 0.7213, 0.5, 0.7213, 0.4687, 0.7213, 0.4687, 0.7035, 0.5, 0.7035, 0.5313, 0.7319, 0.5, 0.7319, 0.5, 0.7213, 0.5313, 0.7213, 0.5313, 0.7213, 0.5, 0.7213, 0.5, 0.7035, 0.5313, 0.7035, 0.5626, 0.7319, 0.5313, 0.7319, 0.5313, 0.7213, 0.5626, 0.7213, 0.5626, 0.7213, 0.5313, 0.7213, 0.5313, 0.7035, 0.5625, 0.7035, 0.5938, 0.7319, 0.5626, 0.7319, 0.5626, 0.7213, 0.5938, 0.7213, 0.5938, 0.7213, 0.5626, 0.7213, 0.5625, 0.7035, 0.5938, 0.7035, 0.6251, 0.7316, 0.5938, 0.7319, 0.5938, 0.7213, 0.6251, 0.721, 0.6251, 0.721, 0.5938, 0.7213, 0.5938, 0.7035, 0.6251, 0.7033, 0.6563, 0.7316, 0.6251, 0.7316, 0.6251, 0.721, 0.6564, 0.721, 0.6564, 0.721, 0.6251, 0.721, 0.6251, 0.7033, 0.6563, 0.7033, 0.6876, 0.7316, 0.6563, 0.7316, 0.6564, 0.721, 0.6876, 0.721, 0.6876, 0.721, 0.6564, 0.721, 0.6563, 0.7033, 0.6876, 0.7033, 0.7189, 0.7316, 0.6876, 0.7316, 0.6876, 0.721, 0.7189, 0.721, 0.7189, 0.721, 0.6876, 0.721, 0.6876, 0.7033, 0.7189, 0.7033, 0.7501, 0.7316, 0.7189, 0.7316, 0.7189, 0.721, 0.7501, 0.721, 0.7501, 0.721, 0.7189, 0.721, 0.7189, 0.7033, 0.7501, 0.7033, 0.7814, 0.7316, 0.7501, 0.7316, 0.7501, 0.721, 0.7814, 0.721, 0.7814, 0.721, 0.7501, 0.721, 0.7501, 0.7033, 0.7813, 0.7033, 0.8126, 0.7316, 0.7814, 0.7316, 0.7814, 0.721, 0.8126, 0.7209, 0.8126, 0.7209, 0.7814, 0.721, 0.7813, 0.7033, 0.8126, 0.7033, 0.8438, 0.7316, 0.8126, 0.7316, 0.8126, 0.7209, 0.8438, 0.7209, 0.8438, 0.7209, 0.8126, 0.7209, 0.8126, 0.7033, 0.8438, 0.7033, 0.8751, 0.7318, 0.8438, 0.7316, 0.8438, 0.7209, 0.8751, 0.7212, 0.8751, 0.7212, 0.8438, 0.7209, 0.8438, 0.7033, 0.8751, 0.7035, 0.9063, 0.7318, 0.8751, 0.7318, 0.8751, 0.7212, 0.9063, 0.7212, 0.9063, 0.7212, 0.8751, 0.7212, 0.8751, 0.7035, 0.9063, 0.7035, 0.9376, 0.7318, 0.9063, 0.7318, 0.9063, 0.7212, 0.9376, 0.7212, 0.9376, 0.7212, 0.9063, 0.7212, 0.9063, 0.7035, 0.9375, 0.7035, 0.9688, 0.7318, 0.9376, 0.7318, 0.9376, 0.7212, 0.9688, 0.7212, 0.9688, 0.7212, 0.9376, 0.7212, 0.9375, 0.7035, 0.9688, 0.7035, 0.9983, 0.7318, 0.9688, 0.7318, 0.9688, 0.7212, 0.9998, 0.7212, 0.9998, 0.7212, 0.9688, 0.7212, 0.9688, 0.7035, 0.9998, 0.7035, 0.9688, 0.6539, 0.9995, 0.6539, 0.9998, 0.7035, 0.9688, 0.7035, 0.9375, 0.5456, 0.9381, 0.5, 0.9681, 0.5, 0.9687, 0.5456, 0.75, 0.4803, 0.7949, 0.4759, 0.7931, 0.4669, 0.75, 0.4711, 0.9062, 0.5456, 0.9069, 0.5, 0.9369, 0.5, 0.9375, 0.5456, 0.7949, 0.4759, 0.8382, 0.4628, 0.8346, 0.4543, 0.7931, 0.4669, 0.875, 0.5456, 0.8756, 0.5, 0.9056, 0.5, 0.9062, 0.5456, 0.8382, 0.4628, 0.878, 0.4415, 0.8728, 0.4338, 0.8346, 0.4543, 0.8437, 0.5455, 0.8444, 0.5, 0.8744, 0.5, 0.875, 0.5456, 0.878, 0.4415, 0.9129, 0.4129, 0.9063, 0.4063, 0.8728, 0.4338, 0.8125, 0.5455, 0.8131, 0.5, 0.8431, 0.5, 0.8437, 0.5455, 0.9129, 0.4129, 0.9415, 0.378, 0.9338, 0.3728, 0.9063, 0.4063, 0.7812, 0.5455, 0.7819, 0.5, 0.8119, 0.5, 0.8125, 0.5455, 0.9415, 0.378, 0.9628, 0.3381, 0.9543, 0.3346, 0.9338, 0.3728, 0.75, 0.5455, 0.7506, 0.5, 0.7806, 0.5, 0.7812, 0.5455, 0.9628, 0.3381, 0.9759, 0.2949, 0.9669, 0.2931, 0.9543, 0.3346, 0.7187, 0.5455, 0.7194, 0.5, 0.7494, 0.5, 0.75, 0.5455, 0.9759, 0.2949, 0.9803, 0.25, 0.9711, 0.25, 0.9669, 0.2931, 0.6875, 0.5455, 0.6881, 0.5, 0.7181, 0.5, 0.7187, 0.5455, 0.9803, 0.25, 0.9759, 0.2051, 0.9669, 0.2069, 0.9711, 0.25, 0.6562, 0.5455, 0.6569, 0.5, 0.6869, 0.5, 0.6875, 0.5455, 0.9759, 0.2051, 0.9628, 0.1618, 0.9543, 0.1654, 0.9669, 0.2069, 0.625, 0.5455, 0.6256, 0.5, 0.6556, 0.5, 0.6562, 0.5455, 0.9628, 0.1618, 0.9415, 0.122, 0.9338, 0.1272, 0.9543, 0.1654, 0.5937, 0.5456, 0.5944, 0.5, 0.6244, 0.5, 0.625, 0.5455, 0.9415, 0.122, 0.9129, 0.08711, 0.9063, 0.09365, 0.9338, 0.1272, 0.5625, 0.5456, 0.5631, 0.5, 0.5931, 0.5, 0.5937, 0.5456, 0.9129, 0.08711, 0.878, 0.05847, 0.8728, 0.06615, 0.9063, 0.09365, 0.5312, 0.5456, 0.5319, 0.5, 0.5619, 0.5, 0.5625, 0.5456, 0.878, 0.05847, 0.8382, 0.03718, 0.8346, 0.04572, 0.8728, 0.06615, 0.5, 0.5456, 0.5006, 0.5, 0.5306, 0.5, 0.5312, 0.5456, 0.8382, 0.03718, 0.7949, 0.02407, 0.7931, 0.03314, 0.8346, 0.04572, 0.4688, 0.5456, 0.4694, 0.5, 0.4994, 0.5, 0.5, 0.5456, 0.7949, 0.02407, 0.75, 0.01964, 0.75, 0.02889, 0.7931, 0.03314, 0.4375, 0.5456, 0.4381, 0.5, 0.4681, 0.5, 0.4688, 0.5456, 0.75, 0.01964, 0.7051, 0.02407, 0.7069, 0.03314, 0.75, 0.02889, 0.4063, 0.5456, 0.4069, 0.5, 0.4369, 0.5, 0.4375, 0.5456, 0.7051, 0.02407, 0.6618, 0.03718, 0.6654, 0.04572, 0.7069, 0.03314, 0.375, 0.5455, 0.3756, 0.5, 0.4056, 0.5, 0.4063, 0.5456, 0.6618, 0.03718, 0.622, 0.05847, 0.6272, 0.06615, 0.6654, 0.04572, 0.3438, 0.5455, 0.3444, 0.5, 0.3744, 0.5, 0.375, 0.5455, 0.622, 0.05847, 0.5871, 0.08711, 0.5937, 0.09365, 0.6272, 0.06615, 0.3125, 0.5455, 0.3131, 0.5, 0.3431, 0.5, 0.3438, 0.5455, 0.5871, 0.08711, 0.5585, 0.122, 0.5662, 0.1272, 0.5937, 0.09365, 0.2813, 0.5455, 0.2819, 0.5, 0.3119, 0.5, 0.3125, 0.5455, 0.5585, 0.122, 0.5372, 0.1618, 0.5457, 0.1654, 0.5662, 0.1272, 0.25, 0.5455, 0.2506, 0.5, 0.2806, 0.5, 0.2813, 0.5455, 0.5372, 0.1618, 0.5241, 0.2051, 0.5331, 0.2069, 0.5457, 0.1654, 0.2188, 0.5455, 0.2194, 0.5, 0.2494, 0.5, 0.25, 0.5455, 0.5241, 0.2051, 0.5197, 0.25, 0.5289, 0.25, 0.5331, 0.2069, 0.1875, 0.5455, 0.1881, 0.5, 0.2181, 0.5, 0.2188, 0.5455, 0.5197, 0.25, 0.5241, 0.2949, 0.5331, 0.2931, 0.5289, 0.25, 0.1563, 0.5455, 0.1569, 0.5, 0.1869, 0.5, 0.1875, 0.5455, 0.5241, 0.2949, 0.5372, 0.3381, 0.5457, 0.3346, 0.5331, 0.2931, 0.125, 0.5456, 0.1256, 0.5, 0.1556, 0.5, 0.1563, 0.5455, 0.5372, 0.3381, 0.5585, 0.378, 0.5662, 0.3728, 0.5457, 0.3346, 0.09375, 0.5456, 0.09438, 0.5, 0.1244, 0.5, 0.125, 0.5456, 0.5585, 0.378, 0.5871, 0.4129, 0.5937, 0.4063, 0.5662, 0.3728, 0.0625, 0.5456, 0.06313, 0.5, 0.09312, 0.5, 0.09375, 0.5456, 0.5871, 0.4129, 0.622, 0.4415, 0.6272, 0.4338, 0.5937, 0.4063, 0.03125, 0.5456, 0.03188, 0.5, 0.06187, 0.5, 0.0625, 0.5456, 0.622, 0.4415, 0.6618, 0.4628, 0.6654, 0.4543, 0.6272, 0.4338, 0.0001865, 0.5456, 0.0006287, 0.5, 0.03062, 0.5, 0.03125, 0.5456, 0.6618, 0.4628, 0.7051, 0.4759, 0.7069, 0.4669, 0.6654, 0.4543, 0.7051, 0.4759, 0.75, 0.4803, 0.75, 0.4711, 0.7069, 0.4669, 0.03125, 0.6539, 0.03126, 0.5966, 0.0625, 0.5966, 0.06249, 0.6539, 0.06249, 0.6539, 0.0625, 0.5966, 0.09375, 0.5966, 0.09374, 0.6539, 0.09374, 0.6539, 0.09375, 0.5966, 0.125, 0.5966, 0.125, 0.6539, 0.125, 0.6539, 0.125, 0.5966, 0.1563, 0.5963, 0.1563, 0.6535, 0.1563, 0.6535, 0.1563, 0.5963, 0.1875, 0.5963, 0.1875, 0.6535, 0.1875, 0.6535, 0.1875, 0.5963, 0.2188, 0.5963, 0.2187, 0.6535, 0.2187, 0.6535, 0.2188, 0.5963, 0.25, 0.5963, 0.25, 0.6535, 0.25, 0.6535, 0.25, 0.5963, 0.2813, 0.5963, 0.2812, 0.6535, 0.2812, 0.6535, 0.2813, 0.5963, 0.3125, 0.5963, 0.3125, 0.6535, 0.3125, 0.6535, 0.3125, 0.5963, 0.3438, 0.5963, 0.3437, 0.6535, 0.3437, 0.6535, 0.3438, 0.5963, 0.375, 0.5963, 0.375, 0.6535, 0.375, 0.6535, 0.375, 0.5963, 0.4063, 0.5965, 0.4062, 0.6538, 0.4062, 0.6538, 0.4063, 0.5965, 0.4375, 0.5965, 0.4375, 0.6539, 0.4375, 0.6539, 0.4375, 0.5965, 0.4688, 0.5965, 0.4687, 0.6539, 0.4687, 0.6539, 0.4688, 0.5965, 0.5, 0.5965, 0.5, 0.6539, 0.5, 0.6539, 0.5, 0.5965, 0.5312, 0.5965, 0.5313, 0.6539, 0.5313, 0.6539, 0.5312, 0.5965, 0.5625, 0.5965, 0.5625, 0.6539, 0.5625, 0.6539, 0.5625, 0.5965, 0.5937, 0.5965, 0.5938, 0.6538, 0.5938, 0.6538, 0.5937, 0.5965, 0.625, 0.5963, 0.625, 0.6535, 0.625, 0.6535, 0.625, 0.5963, 0.6562, 0.5963, 0.6563, 0.6535, 0.6563, 0.6535, 0.6562, 0.5963, 0.6875, 0.5963, 0.6875, 0.6535, 0.6875, 0.6535, 0.6875, 0.5963, 0.7187, 0.5963, 0.7188, 0.6535, 0.7188, 0.6535, 0.7187, 0.5963, 0.75, 0.5963, 0.75, 0.6535, 0.75, 0.6535, 0.75, 0.5963, 0.7812, 0.5963, 0.7813, 0.6535, 0.7813, 0.6535, 0.7812, 0.5963, 0.8125, 0.5963, 0.8125, 0.6535, 0.8125, 0.6535, 0.8125, 0.5963, 0.8437, 0.5963, 0.8437, 0.6535, 0.8437, 0.6535, 0.8437, 0.5963, 0.875, 0.5966, 0.875, 0.6539, 0.875, 0.6539, 0.875, 0.5966, 0.9062, 0.5966, 0.9063, 0.6539, 0.9063, 0.6539, 0.9062, 0.5966, 0.9375, 0.5966, 0.9375, 0.6539, 0.9375, 0.6539, 0.9375, 0.5966, 0.9687, 0.5966, 0.9688, 0.6539, 0.9688, 0.6539, 0.9687, 0.5966, 0.9996, 0.5966, 0.9995, 0.6539, 0.007937, 0.8316, 0.01258, 0.7921, 0.0314, 0.7921, 0.03126, 0.8316, 0.9998, 0.5456, 0.9996, 0.5966, 0.9687, 0.5966, 0.9687, 0.5456, 0.0005057, 0.6539, 0.0003951, 0.5966, 0.03126, 0.5966, 0.03125, 0.6539])
me_cylinder_001.use_remesh_preserve_volume = False
me_cylinder_001.use_remesh_preserve_attributes = False
me_cylinder_001.use_mirror_vertex_groups = False
me_cylinder_001.update()

# ---- objects
ob_staunton_pawn = bpy.data.objects.new('Staunton Pawn', me_staunton_pawn)
ob_piecebase = bpy.data.objects.new('PieceBase', me_cylinder_001)

# ---- transforms, parenting, visibility, modifiers, constraints
ob_staunton_pawn.location = (0.0, 0.0, 0.0)
ob_staunton_pawn.rotation_euler = (1.571, 0.0, 1.571)
ob_staunton_pawn.lineart.crease_threshold = 0.0
ob_piecebase.location = (1.666e-09, 4.977e-09, 0.0)
ob_piecebase.lineart.crease_threshold = 0.0

# ---- collection membership
col_collection.objects.link(ob_staunton_pawn)
col_collection.objects.link(ob_piecebase)

# ---- scene / render settings (as saved in the file)
scene.frame_start = 1; scene.frame_end = 250; scene.frame_set(1)
scene.render.engine = 'BLENDER_EEVEE_NEXT'
scene.cycles.use_denoising = False
scene.cycles.samples = 512
scene.cycles.sampling_pattern = 'TABULATED_SOBOL'
scene.cycles.use_adaptive_sampling = False
scene.cycles.use_light_tree = False
scene.eevee.taa_samples = 64
scene.eevee.use_gtao = True
scene.eevee.use_raytracing = True
scene.view_settings.view_transform = 'Filmic'
bpy.context.view_layer.update()

# ---- added for rendering (the .blend has no active camera and no usable light): camera, sun
cam_auto = bpy.data.cameras.new('AutoCamera')
cam_auto.lens = 50.0
cam_auto.sensor_width = 36.0
cam_auto.clip_end = 1000.0
ob_auto_camera = bpy.data.objects.new('AutoCamera', cam_auto)
scene.collection.objects.link(ob_auto_camera)
ob_auto_camera.location = (0.185045, -0.222054, 0.173609)
ob_auto_camera.rotation_euler = (1.09748, -7.21219e-08, 0.694738)
scene.camera = ob_auto_camera
light_auto_sun = bpy.data.lights.new('AutoSun', 'SUN')
light_auto_sun.energy = 3.0
light_auto_sun.angle = 0.0523599
ob_auto_sun = bpy.data.objects.new('AutoSun', light_auto_sun)
scene.collection.objects.link(ob_auto_sun)
ob_auto_sun.rotation_euler = (0.872665, 0.174533, 0.523599)
bpy.context.view_layer.update()
